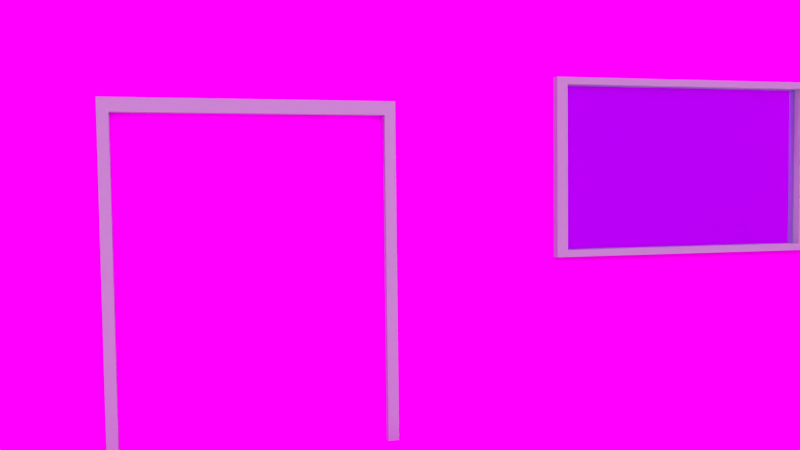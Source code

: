 # Source: house-rdy-to-render.blend  (saved by Blender 2.72.0; exported with 4.5.12 LTS)
import bpy
from mathutils import Matrix  # noqa: F401  (used for matrix-valued properties, if any)

bpy.ops.wm.read_factory_settings(use_empty=True)
scene = bpy.context.scene
scene.name = 'Scene'

# ---- collections
col_collection_1 = bpy.data.collections.new('Collection 1'); scene.collection.children.link(col_collection_1)

# ---- images (referenced by path relative to the original .blend; pixels are not part of the script)
import os
ASSET_DIR = os.environ.get("B2B_ASSET_DIR", "")  # directory of the original .blend (textures are referenced by path, not embedded)
HERE = os.path.dirname(os.path.abspath(__file__))  # packed textures are extracted next to this script under _unpacked/

def load_image(name, relpath, width, height, colorspace="sRGB"):
    """Load a texture the original file referenced (path relative to the .blend, or extracted next to this script)."""
    p = next((c for c in (os.path.join(HERE, relpath), os.path.join(ASSET_DIR, relpath)) if relpath and os.path.exists(c)), "")
    if p:
        img = bpy.data.images.load(p, check_existing=True)
        img.name = name
    else:  # same state as the original file: an image datablock whose file is absent (Cycles renders it pink)
        img = bpy.data.images.new(name, width, height)
        img.source = "FILE"
        img.filepath = "//" + (relpath or name)
    img.colorspace_settings.name = colorspace
    return img
img_wand_jpg = load_image('wand.jpg', 'wand.jpg', 1024, 1024, 'sRGB')
img_htur10_jpg = load_image('htur10.jpg', 'htur10.jpg', 1024, 1024, 'sRGB')
img_dach_png_001 = load_image('dach.png.001', 'dach.png', 1024, 1024, 'sRGB')
img_chemney_jpg_003 = load_image('chemney.jpg.003', 'chemney.jpg', 1024, 1024, 'sRGB')
img_gartenhaus_jpg_002 = load_image('gartenhaus.jpg.002', 'gartenhaus.jpg', 1024, 1024, 'sRGB')
img_steintreppe_png_001 = load_image('steintreppe.PNG.001', 'steintreppe.PNG', 1024, 1024, 'sRGB')
img_garagentor_512_jpg = load_image('garagentor_512.jpg', 'garagentor_512.jpg', 1024, 1024, 'sRGB')
img_sky_jpg = load_image('sky.jpg', 'sky.jpg', 1024, 1024, 'sRGB')

# ---- materials (node trees are filled in below, after node groups)
mat_w_nde = bpy.data.materials.new('Wände')
mat_w_nde.alpha_threshold = 0.0
mat_w_nde.diffuse_color = (0.1815, 0.1512, 0.8, 1.0)
mat_w_nde.roughness = 0.5
mat_fenster = bpy.data.materials.new('Fenster')
mat_fenster.alpha_threshold = 0.0
mat_fenster.roughness = 0.5
mat_fenster.specular_intensity = 1.0
mat_t_r = bpy.data.materials.new('Tür')
mat_t_r.alpha_threshold = 0.0
mat_t_r.roughness = 0.5
mat_t_rrahmen = bpy.data.materials.new('Türrahmen')
mat_t_rrahmen.alpha_threshold = 0.0
mat_t_rrahmen.diffuse_color = (0.464, 0.4998, 0.5277, 1.0)
mat_t_rrahmen.roughness = 0.5
mat_dach = bpy.data.materials.new('Dach')
mat_dach.alpha_threshold = 0.0
mat_dach.roughness = 0.5
mat_dach.specular_intensity = 0.0
mat_schornstein = bpy.data.materials.new('Schornstein')
mat_schornstein.alpha_threshold = 0.0
mat_schornstein.roughness = 0.5
mat_schornstein.specular_intensity = 0.0
mat_gartenhaus = bpy.data.materials.new('gartenhaus')
mat_gartenhaus.alpha_threshold = 0.0
mat_gartenhaus.roughness = 0.5
mat_gartenhaus.specular_intensity = 0.0
mat_steintreppe = bpy.data.materials.new('Steintreppe')
mat_steintreppe.alpha_threshold = 0.0
mat_steintreppe.roughness = 0.5
mat_garagentor = bpy.data.materials.new('Garagentor')
mat_garagentor.alpha_threshold = 0.0
mat_garagentor.roughness = 0.5
mat_material_002 = bpy.data.materials.new('Material.002')
mat_material_002.alpha_threshold = 0.0
mat_material_002.roughness = 0.5
mat_material = bpy.data.materials.new('Material')
mat_material.alpha_threshold = 0.0
mat_material.roughness = 0.5

# ---- material node trees
mat_w_nde.use_nodes = True; mat_w_nde.node_tree.nodes.clear()
_N = mat_w_nde.node_tree.nodes; _L = mat_w_nde.node_tree.links
n0 = _N.new('ShaderNodeOutputMaterial'); n0.name = 'Material Output'; n0.location = (300, 300)
n1 = _N.new('ShaderNodeBsdfDiffuse'); n1.name = 'Diffuse BSDF'; n1.location = (10, 300)
n2 = _N.new('ShaderNodeTexImage'); n2.name = 'Image Texture'; n2.location = (-180, 300)
n2.width = 140
n2.image = img_wand_jpg
_L.new(n1.outputs[0], n0.inputs[0])
_L.new(n2.outputs[0], n1.inputs[0])
n0.is_active_output = True
mat_fenster.use_nodes = True; mat_fenster.node_tree.nodes.clear()
_N = mat_fenster.node_tree.nodes; _L = mat_fenster.node_tree.links
n0 = _N.new('ShaderNodeBsdfAnisotropic'); n0.name = 'Glossy BSDF.001'; n0.location = (-19, 349)
n0.distribution = 'GGX'
n0.inputs[0].default_value = (0.5588, 0.7771, 0.8, 1.0)
n0.inputs[1].default_value = 0.0
n1 = _N.new('ShaderNodeOutputMaterial'); n1.name = 'Material Output'; n1.location = (333, 334)
n2 = _N.new('ShaderNodeMixShader'); n2.name = 'Mix Shader'; n2.location = (164, 302)
n3 = _N.new('ShaderNodeBsdfGlass'); n3.name = 'Glass BSDF'; n3.location = (-10, 155)
n3.distribution = 'BECKMANN'
n3.inputs[0].default_value = (0.6729, 0.9712, 1.0, 1.0)
n3.inputs[2].default_value = 1.45
_L.new(n0.outputs[0], n2.inputs[1])
_L.new(n2.outputs[0], n1.inputs[0])
_L.new(n3.outputs[0], n2.inputs[2])
n1.is_active_output = True
mat_t_r.use_nodes = True; mat_t_r.node_tree.nodes.clear()
_N = mat_t_r.node_tree.nodes; _L = mat_t_r.node_tree.links
n0 = _N.new('ShaderNodeOutputMaterial'); n0.name = 'Material Output'; n0.location = (300, 300)
n1 = _N.new('ShaderNodeBsdfDiffuse'); n1.name = 'Diffuse BSDF'; n1.location = (10, 300)
n2 = _N.new('ShaderNodeTexImage'); n2.name = 'Image Texture'; n2.location = (-180, 300)
n2.width = 140
n2.image = img_htur10_jpg
_L.new(n1.outputs[0], n0.inputs[0])
_L.new(n2.outputs[0], n1.inputs[0])
n0.is_active_output = True
mat_t_rrahmen.use_nodes = True; mat_t_rrahmen.node_tree.nodes.clear()
_N = mat_t_rrahmen.node_tree.nodes; _L = mat_t_rrahmen.node_tree.links
n0 = _N.new('ShaderNodeOutputMaterial'); n0.name = 'Material Output'; n0.location = (300, 300)
n1 = _N.new('ShaderNodeBsdfDiffuse'); n1.name = 'Diffuse BSDF'; n1.location = (10, 300)
n1.inputs[0].default_value = (0.464, 0.4998, 0.5277, 1.0)
_L.new(n1.outputs[0], n0.inputs[0])
n0.is_active_output = True
mat_dach.use_nodes = True; mat_dach.node_tree.nodes.clear()
_N = mat_dach.node_tree.nodes; _L = mat_dach.node_tree.links
n0 = _N.new('ShaderNodeOutputMaterial'); n0.name = 'Material Output'; n0.location = (300, 300)
n1 = _N.new('ShaderNodeBsdfDiffuse'); n1.name = 'Diffuse BSDF'; n1.location = (10, 300)
n2 = _N.new('ShaderNodeTexImage'); n2.name = 'Image Texture'; n2.location = (-180, 300)
n2.width = 140
n2.image = img_dach_png_001
_L.new(n1.outputs[0], n0.inputs[0])
_L.new(n2.outputs[0], n1.inputs[0])
n0.is_active_output = True
mat_schornstein.use_nodes = True; mat_schornstein.node_tree.nodes.clear()
_N = mat_schornstein.node_tree.nodes; _L = mat_schornstein.node_tree.links
n0 = _N.new('ShaderNodeOutputMaterial'); n0.name = 'Material Output'; n0.location = (300, 300)
n1 = _N.new('ShaderNodeBsdfDiffuse'); n1.name = 'Diffuse BSDF'; n1.location = (10, 300)
n2 = _N.new('ShaderNodeTexImage'); n2.name = 'Image Texture'; n2.location = (-180, 300)
n2.width = 140
n2.image = img_chemney_jpg_003
_L.new(n1.outputs[0], n0.inputs[0])
_L.new(n2.outputs[0], n1.inputs[0])
n0.is_active_output = True
mat_gartenhaus.use_nodes = True; mat_gartenhaus.node_tree.nodes.clear()
_N = mat_gartenhaus.node_tree.nodes; _L = mat_gartenhaus.node_tree.links
n0 = _N.new('ShaderNodeOutputMaterial'); n0.name = 'Material Output'; n0.location = (300, 300)
n1 = _N.new('ShaderNodeBsdfDiffuse'); n1.name = 'Diffuse BSDF'; n1.location = (10, 300)
n2 = _N.new('ShaderNodeTexImage'); n2.name = 'Image Texture'; n2.location = (-180, 300)
n2.width = 140
n2.image = img_gartenhaus_jpg_002
_L.new(n1.outputs[0], n0.inputs[0])
_L.new(n2.outputs[0], n1.inputs[0])
n0.is_active_output = True
mat_steintreppe.use_nodes = True; mat_steintreppe.node_tree.nodes.clear()
_N = mat_steintreppe.node_tree.nodes; _L = mat_steintreppe.node_tree.links
n0 = _N.new('ShaderNodeOutputMaterial'); n0.name = 'Material Output'; n0.location = (300, 300)
n1 = _N.new('ShaderNodeBsdfDiffuse'); n1.name = 'Diffuse BSDF'; n1.location = (10, 300)
n2 = _N.new('ShaderNodeTexImage'); n2.name = 'Image Texture'; n2.location = (-180, 300)
n2.width = 140
n2.image = img_steintreppe_png_001
_L.new(n1.outputs[0], n0.inputs[0])
_L.new(n2.outputs[0], n1.inputs[0])
n0.is_active_output = True
mat_garagentor.use_nodes = True; mat_garagentor.node_tree.nodes.clear()
_N = mat_garagentor.node_tree.nodes; _L = mat_garagentor.node_tree.links
n0 = _N.new('ShaderNodeOutputMaterial'); n0.name = 'Material Output'; n0.location = (300, 300)
n1 = _N.new('ShaderNodeBsdfDiffuse'); n1.name = 'Diffuse BSDF'; n1.location = (10, 300)
n2 = _N.new('ShaderNodeTexImage'); n2.name = 'Image Texture'; n2.location = (-180, 300)
n2.width = 140
n2.image = img_garagentor_512_jpg
_L.new(n1.outputs[0], n0.inputs[0])
_L.new(n2.outputs[0], n1.inputs[0])
n0.is_active_output = True
mat_material_002.use_nodes = True; mat_material_002.node_tree.nodes.clear()
_N = mat_material_002.node_tree.nodes; _L = mat_material_002.node_tree.links
n0 = _N.new('ShaderNodeOutputMaterial'); n0.name = 'Material Output'; n0.location = (300, 300)
n1 = _N.new('ShaderNodeEmission'); n1.name = 'Emission'; n1.location = (110, 300)
n1.inputs[0].default_value = (0.723, 0.6843, 0.35, 1.0)
n1.inputs[1].default_value = 2.4
_L.new(n1.outputs[0], n0.inputs[0])
n0.is_active_output = True
mat_material.use_nodes = True; mat_material.node_tree.nodes.clear()
_N = mat_material.node_tree.nodes; _L = mat_material.node_tree.links
n0 = _N.new('ShaderNodeOutputMaterial'); n0.name = 'Material Output'; n0.location = (300, 300)
n1 = _N.new('ShaderNodeEmission'); n1.name = 'Emission'; n1.location = (110, 300)
n1.inputs[0].default_value = (0.8, 0.7761, 0.7761, 1.0)
n1.inputs[1].default_value = 4.2
_L.new(n1.outputs[0], n0.inputs[0])
n0.is_active_output = True

# ---- world
world_world = bpy.data.worlds.new('World'); scene.world = world_world
world_world.use_nodes = True; world_world.node_tree.nodes.clear()
_N = world_world.node_tree.nodes; _L = world_world.node_tree.links
n0 = _N.new('ShaderNodeOutputWorld'); n0.name = 'World Output'; n0.location = (300, 300)
n1 = _N.new('ShaderNodeBackground'); n1.name = 'Background'; n1.location = (10, 300)
n2 = _N.new('ShaderNodeTexImage'); n2.name = 'Image Texture'; n2.location = (-180, 300)
n2.width = 140
n2.image = img_sky_jpg
_L.new(n1.outputs[0], n0.inputs[0])
_L.new(n2.outputs[0], n1.inputs[0])
n0.is_active_output = True
world_world.color = (0.05088, 0.05088, 0.05088)
world_world.use_sun_shadow = False
world_world.sun_shadow_jitter_overblur = 0.0
world_world.cycles.sampling_method = 'MANUAL'
world_world.cycles.sample_map_resolution = 256

# ---- cameras
cam_camera = bpy.data.cameras.new('Camera')
cam_camera.clip_end = 100.0
cam_camera.lens = 35.0
cam_camera.sensor_width = 32.0
cam_camera.sensor_height = 18.0
cam_camera.ortho_scale = 7.314
cam_camera.dof.focus_distance = 0.0

# ---- lights
light_hemi = bpy.data.lights.new('Hemi', 'SUN')
light_hemi.color = (1.0, 0.9667, 0.5376)
light_hemi.transmission_factor = 0.0
light_hemi.angle = 0.1993
light_hemi.energy = 1.0
light_hemi.shadow_buffer_clip_start = 0.5
light_hemi.shadow_soft_size = 0.1
light_hemi.shadow_cascade_max_distance = 1000.0
light_hemi.cycles.use_multiple_importance_sampling = False

# ---- meshes
me_cube_006 = bpy.data.meshes.new('Cube.006')
me_cube_006.from_pydata([(0.9907, -0.976, -1.0), (1.354, -0.976, -1.0), (0.9907, -0.1231, -1.0), (1.354, -0.1231, -1.0), (0.9907, -0.6099, -1.0), (1.173, -0.976, -1.0), (1.354, -0.5496, -1.0), (1.173, -0.1231, -1.0), (1.173, -0.5496, -1.0), (0.9907, -0.976, -0.7883), (0.9907, -0.1231, -0.7883), (0.9907, -0.5496, -0.7883), (1.173, -0.976, -0.7883), (1.173, -0.1231, -0.7883), (1.173, -0.5496, -0.7883), (1.354, -0.976, -0.9105), (1.354, -0.1231, -0.9105), (1.173, -0.976, -0.9105), (1.354, -0.5496, -0.9105), (1.173, -0.1231, -0.9105), (1.173, -0.5496, -0.9105), (1.005, 0.9977, 0.1125), (1.005, 2.256, 0.1125), (-0.9774, 2.26, 0.3271), (-0.9774, 1.002, 0.3271), (1.005, 1.002, -1.218), (1.005, 2.26, -1.218), (-0.9774, 2.26, -1.003), (-0.9774, 1.002, -1.003), (0.9966, -0.305, -0.8392), (0.9967, -0.305, 0.2561), (0.9966, -0.7944, -0.8392), (0.9967, -0.7944, 0.2561), (1.04, -0.305, -0.8392), (1.041, -0.305, 0.2561), (1.04, -0.7944, -0.8392), (1.041, -0.7944, 0.2561), (1.04, -0.3236, -0.7974), (1.041, -0.3236, 0.2143), (1.04, -0.7757, -0.7974), (1.041, -0.7757, 0.2143), (1.014, -0.3236, -0.7974), (1.014, -0.3236, 0.2144), (1.014, -0.7757, -0.7974), (1.014, -0.7757, 0.2144), (-1.0, -2.048, -1.143), (-1.0, 0.9984, -1.143), (1.0, 0.9984, -1.143), (1.0, -2.048, -1.143), (-1.0, -2.048, 2.435), (-1.0, 0.9984, 2.435), (1.0, 0.9984, 2.435), (1.0, -2.048, 2.435), (-0.9033, -1.901, 2.329), (-0.9033, 0.8511, 2.329), (0.9033, 0.8511, 2.329), (0.9033, -1.901, 2.329), (-1.142, -2.265, 2.329), (-1.142, 1.215, 2.329), (1.142, 1.215, 2.329), (1.142, -2.265, 2.329), (-1.142, -2.265, 2.329), (-1.142, 1.215, 2.329), (1.142, 1.215, 2.329), (1.142, -2.265, 2.329), (-0.7283, -1.634, 2.867), (-0.7283, 0.5846, 2.867), (0.7283, 0.5846, 2.867), (0.7283, -1.634, 2.867), (1.002, 0.01564, 1.055), (1.002, 0.01564, 1.607), (1.002, 0.5252, 1.055), (1.002, 0.5252, 1.607), (1.03, -1.18e-05, 1.627), (1.03, -1.18e-05, 1.046), (1.03, 0.5341, 1.627), (1.03, 0.5341, 1.046), (0.542, -2.061, 0.2822), (0.542, -2.061, -0.2695), (-0.6373, -2.061, 0.2822), (-0.6373, -2.061, -0.2695), (0.9766, -1.18e-05, 1.627), (0.9765, -1.18e-05, 1.046), (0.9766, 0.5341, 1.627), (0.9765, 0.5341, 1.046), (1.03, 0.5137, 1.068), (1.03, 0.5137, 1.605), (1.03, 0.02036, 1.068), (1.03, 0.02036, 1.605), (0.9977, -1.596, 1.605), (0.9975, -1.596, 1.068), (0.9977, -1.102, 1.605), (0.9975, -1.102, 1.068), (1.03, -1.596, 1.605), (1.03, -1.596, 1.068), (1.03, -1.102, 1.605), (1.03, -1.102, 1.068), (0.9765, -1.082, 1.046), (0.9766, -1.082, 1.627), (0.9765, -1.616, 1.046), (0.9766, -1.616, 1.627), (1.03, -1.082, 1.046), (1.03, -1.082, 1.627), (1.03, -1.616, 1.046), (1.03, -1.616, 1.627), (1.002, -1.091, 1.607), (1.002, -1.091, 1.055), (1.002, -1.601, 1.607), (1.002, -1.601, 1.055), (0.9975, 0.5137, 1.068), (0.9977, 0.5137, 1.605), (0.9975, 0.02036, 1.068), (0.9977, 0.02036, 1.605), (-0.6454, -2.074, 0.3037), (-0.6454, -2.074, -0.2775), (0.5695, -2.074, 0.3037), (0.5695, -2.074, -0.2775), (-0.6454, -2.044, 0.3037), (-0.6454, -2.044, -0.2775), (0.5695, -2.044, 0.3037), (0.5695, -2.044, -0.2775), (0.5231, -2.074, -0.2554), (0.5231, -2.074, 0.2816), (-0.5991, -2.074, -0.2554), (-0.5991, -2.074, 0.2816), (0.5231, -2.056, -0.2554), (0.5231, -2.056, 0.2816), (-0.5991, -2.056, -0.2554), (-0.5991, -2.056, 0.2816), (0.01207, 1.002, -1.003), (0.01207, 1.002, 0.8988), (0.01207, 2.26, -1.003), (0.01207, 2.26, 0.8988), (1.005, 1.216, -1.004), (1.005, 2.046, -1.004), (1.005, 1.216, -0.1018), (1.005, 2.046, -0.1018), (0.9256, 1.216, -1.004), (0.9256, 2.046, -1.004), (0.9256, 1.216, -0.1018), (0.9256, 2.046, -0.1018), (1.149, 0.9954, 0.1322), (1.149, 2.294, 0.1322), (-1.107, 2.261, 0.3537), (-1.107, 0.9627, 0.3537), (0.0194, 0.9954, 0.9437), (0.0194, 2.294, 0.9437), (0.542, -2.058, 1.702), (0.542, -2.058, 1.15), (-0.6373, -2.058, 1.702), (-0.6373, -2.058, 1.15), (-0.6454, -2.071, 1.723), (-0.6454, -2.071, 1.142), (0.5695, -2.071, 1.723), (0.5695, -2.071, 1.142), (-0.6454, -2.041, 1.723), (-0.6454, -2.041, 1.142), (0.5695, -2.041, 1.723), (0.5695, -2.041, 1.142), (0.5231, -2.071, 1.164), (0.5231, -2.071, 1.701), (-0.5991, -2.071, 1.164), (-0.5991, -2.071, 1.701), (0.5231, -2.053, 1.164), (0.5231, -2.053, 1.701), (-0.5991, -2.053, 1.164), (-0.5991, -2.053, 1.701), (0.9977, 0.02036, 0.3223), (0.9975, 0.02036, -0.2147), (0.9977, 0.5137, 0.3223), (0.9975, 0.5137, -0.2147), (1.002, -1.601, -0.2273), (1.002, -1.601, 0.3245), (1.002, -1.091, -0.2273), (1.002, -1.091, 0.3245), (1.03, -1.616, 0.3444), (1.03, -1.616, -0.2368), (1.03, -1.082, 0.3444), (1.03, -1.082, -0.2368), (0.9766, -1.616, 0.3444), (0.9765, -1.616, -0.2368), (0.9766, -1.082, 0.3444), (0.9765, -1.082, -0.2368), (1.03, -1.102, -0.2147), (1.03, -1.102, 0.3223), (1.03, -1.596, -0.2147), (1.03, -1.596, 0.3223), (0.9975, -1.102, -0.2147), (0.9977, -1.102, 0.3223), (0.9975, -1.596, -0.2147), (0.9977, -1.596, 0.3223), (1.03, 0.02036, 0.3223), (1.03, 0.02036, -0.2147), (1.03, 0.5137, 0.3223), (1.03, 0.5137, -0.2147), (0.9765, 0.5341, -0.2368), (0.9766, 0.5341, 0.3444), (0.9765, -1.18e-05, -0.2368), (0.9766, -1.18e-05, 0.3444), (1.03, 0.5341, -0.2368), (1.03, 0.5341, 0.3444), (1.03, -1.18e-05, -0.2368), (1.03, -1.18e-05, 0.3444), (1.002, 0.5252, 0.3245), (1.002, 0.5252, -0.2273), (1.002, 0.01564, 0.3245), (1.002, 0.01564, -0.2273), (-0.6218, 1.01, 1.718), (-0.6218, 1.01, 1.166), (0.5575, 1.01, 1.718), (0.5575, 1.01, 1.166), (0.5656, 1.023, 1.74), (0.5656, 1.023, 1.158), (-0.6493, 1.023, 1.74), (-0.6493, 1.023, 1.158), (0.5656, 0.993, 1.74), (0.5656, 0.9929, 1.158), (-0.6493, 0.993, 1.74), (-0.6493, 0.9929, 1.158), (-0.6029, 1.023, 1.18), (-0.6029, 1.023, 1.717), (0.5192, 1.023, 1.18), (0.5192, 1.023, 1.717), (-0.6029, 1.005, 1.18), (-0.6029, 1.005, 1.717), (0.5192, 1.005, 1.18), (0.5192, 1.005, 1.717)], [], [(7, 8, 20, 19), (8, 7, 13, 14), (5, 8, 14, 12), (8, 5, 17, 20), (11, 14, 13, 10), (9, 12, 14, 11), (0, 5, 12, 9), (2, 4, 11, 10), (7, 2, 10, 13), (4, 0, 9, 11), (20, 18, 16, 19), (17, 15, 18, 20), (3, 7, 19, 16), (1, 6, 18, 15), (6, 3, 16, 18), (5, 1, 15, 17), (130, 21, 141, 145), (129, 131, 26, 25), (130, 24, 28, 129), (134, 136, 140, 138), (132, 22, 26, 131), (24, 23, 27, 28), (32, 30, 29, 31), (34, 36, 40, 38), (30, 32, 36, 34), (32, 31, 35, 36), (29, 30, 34, 33), (38, 40, 44, 42), (36, 35, 39, 40), (35, 33, 37, 39), (33, 34, 38, 37), (44, 43, 41, 42), (40, 39, 43, 44), (39, 37, 41, 43), (37, 38, 42, 41), (49, 50, 46, 45), (50, 51, 47, 46), (51, 52, 48, 47), (52, 49, 45, 48), (53, 56, 60, 57), (56, 55, 59, 60), (55, 54, 58, 59), (54, 53, 57, 58), (61, 64, 68, 65), (67, 63, 62, 66), (64, 63, 67, 68), (65, 68, 67, 66), (62, 61, 65, 66), (72, 71, 69, 70), (81, 82, 74, 73), (80, 79, 77, 78), (83, 81, 73, 75), (75, 73, 88, 86), (84, 83, 75, 76), (86, 88, 112, 110), (73, 74, 87, 88), (74, 76, 85, 87), (76, 75, 86, 85), (88, 87, 111, 112), (87, 85, 109, 111), (96, 95, 91, 92), (94, 96, 92, 90), (93, 94, 90, 89), (101, 102, 95, 96), (103, 101, 96, 94), (104, 103, 94, 93), (95, 93, 89, 91), (97, 98, 102, 101), (102, 104, 93, 95), (98, 100, 104, 102), (100, 99, 103, 104), (105, 106, 108, 107), (85, 86, 110, 109), (117, 118, 114, 113), (119, 117, 113, 115), (115, 113, 124, 122), (120, 119, 115, 116), (122, 124, 128, 126), (113, 114, 123, 124), (114, 116, 121, 123), (116, 115, 122, 121), (124, 123, 127, 128), (123, 121, 125, 127), (121, 122, 126, 125), (132, 23, 143, 146), (28, 27, 131, 129), (21, 130, 129, 25), (23, 132, 131, 27), (134, 133, 25, 26), (133, 135, 21, 25), (135, 136, 22, 21), (136, 134, 26, 22), (140, 139, 137, 138), (136, 135, 139, 140), (135, 133, 137, 139), (133, 134, 138, 137), (145, 146, 143, 144), (141, 142, 146, 145), (23, 24, 144, 143), (22, 132, 146, 142), (21, 22, 142, 141), (24, 130, 145, 144), (150, 149, 147, 148), (155, 156, 152, 151), (157, 155, 151, 153), (153, 151, 162, 160), (158, 157, 153, 154), (160, 162, 166, 164), (151, 152, 161, 162), (152, 154, 159, 161), (154, 153, 160, 159), (162, 161, 165, 166), (161, 159, 163, 165), (159, 160, 164, 163), (194, 193, 169, 170), (174, 173, 171, 172), (179, 180, 176, 175), (181, 179, 175, 177), (177, 175, 186, 184), (182, 181, 177, 178), (184, 186, 190, 188), (175, 176, 185, 186), (176, 178, 183, 185), (178, 177, 184, 183), (186, 185, 189, 190), (185, 183, 187, 189), (183, 184, 188, 187), (192, 194, 170, 168), (191, 192, 168, 167), (199, 200, 193, 194), (201, 199, 194, 192), (202, 201, 192, 191), (193, 191, 167, 169), (195, 196, 200, 199), (200, 202, 191, 193), (196, 198, 202, 200), (198, 197, 201, 202), (203, 204, 206, 205), (210, 209, 207, 208), (215, 216, 212, 211), (217, 215, 211, 213), (213, 211, 222, 220), (218, 217, 213, 214), (220, 222, 226, 224), (211, 212, 221, 222), (212, 214, 219, 221), (214, 213, 220, 219), (222, 221, 225, 226), (221, 219, 223, 225), (219, 220, 224, 223)])
me_cube_006.polygons.foreach_set('material_index', [0, 7, 7, 0, 7, 7, 7, 0, 7, 0, 7, 7, 7, 7, 7, 7, 4, 0, 0, 0, 0, 0, 0, 3, 3, 3, 3, 3, 3, 0, 3, 2, 3, 0, 3, 0, 0, 0, 0, 4, 4, 4, 4, 4, 4, 4, 4, 4, 1, 3, 1, 3, 3, 3, 3, 3, 3, 3, 3, 3, 3, 3, 3, 3, 3, 3, 3, 3, 3, 3, 3, 1, 3, 3, 3, 3, 3, 3, 3, 3, 3, 3, 3, 3, 4, 0, 0, 0, 0, 0, 0, 0, 8, 0, 0, 4, 4, 4, 4, 4, 4, 4, 1, 3, 3, 3, 3, 3, 3, 3, 3, 3, 3, 3, 3, 1, 3, 3, 3, 3, 3, 3, 3, 3, 3, 3, 3, 3, 3, 3, 3, 3, 3, 3, 3, 3, 3, 1, 1, 3, 3, 3, 3, 3, 3, 3, 3, 3, 3, 3])
_uv = me_cube_006.uv_layers.new(name='UVMap')
_uv.uv.foreach_set('vector', [0.0, 0.0, 1.0, 0.0, 1.0, 1.0, 0.0, 1.0, 0.0, 0.0, 1.0, 0.0, 1.0, 1.0, 0.0, 1.0, 0.0, 0.0, 1.0, 0.0, 1.0, 1.0, 0.0, 1.0, 0.0, 0.0, 1.0, 0.0, 1.0, 1.0, 0.0, 1.0, 0.0, 0.0, 1.0, 0.0, 1.0, 1.0, 0.0, 1.0, 0.0, 0.0, 1.0, 0.0, 1.0, 1.0, 0.0, 1.0, 0.0, 0.0, 1.0, 0.0, 1.0, 1.0, 0.0, 1.0, 0.0, 0.0, 1.0, 0.0, 1.0, 1.0, 0.0, 1.0, 0.0, 0.0, 1.0, 0.0, 1.0, 1.0, 0.0, 1.0, 0.0, 0.0, 1.0, 0.0, 1.0, 1.0, 0.0, 1.0, 0.0, 0.0, 1.0, 0.0, 1.0, 1.0, 0.0, 1.0, 0.0, 0.0, 1.0, 0.0, 1.0, 1.0, 0.0, 1.0, 0.0, 0.0, 1.0, 0.0, 1.0, 1.0, 0.0, 1.0, 0.0, 0.0, 1.0, 0.0, 1.0, 1.0, 0.0, 1.0, 0.0, 0.0, 1.0, 0.0, 1.0, 1.0, 0.0, 1.0, 0.0, 0.0, 1.0, 0.0, 1.0, 1.0, 0.0, 1.0, 1.958, 0.7867, 0.975, -1.413, 1.091, -1.677, 2.073, 0.7817, 0.7762, -0.09954, 1.003, -2.016, 2.748, -1.281, 1.716, -0.1546, 0.4335, 2.682, -1.12, 1.457, -0.3221, -0.223, 0.7762, -0.09954, 0.08275, -1.758, 0.08275, -0.2112, -0.05271, -0.2112, -0.05271, -1.758, 2.532, -2.554, 2.532, 1.142, -0.5118, 3.554, -1.82, 0.8936, -1.12, 1.457, -3.027, -0.3664, -0.7724, -2.016, -0.3221, -0.223, 0.0, 0.0, 1.0, 0.0, 1.0, 1.0, 0.0, 1.0, 0.0, 0.0, 1.0, 0.0, 1.0, 1.0, 0.0, 1.0, 0.0, 0.0, 1.0, 0.0, 1.0, 1.0, 0.0, 1.0, 0.0, 0.0, 1.0, 0.0, 1.0, 1.0, 0.0, 1.0, 0.0, 0.0, 1.0, 0.0, 1.0, 1.0, 0.0, 1.0, 0.0, 0.0, 1.0, 0.0, 1.0, 1.0, 0.0, 1.0, 0.0, 0.0, 1.0, 0.0, 1.0, 1.0, 0.0, 1.0, 0.0, 0.0, 1.0, 0.0, 1.0, 1.0, 0.0, 1.0, 0.0, 0.0, 1.0, 0.0, 1.0, 1.0, 0.0, 1.0, 0.0, 0.0, 1.0, 0.0, 1.0, 1.0, 0.0, 1.0, 0.0, 0.0, 1.0, 0.0, 1.0, 1.0, 0.0, 1.0, 0.0, 0.0, 1.0, 0.0, 1.0, 1.0, 0.0, 1.0, 0.0, 0.0, 1.0, 0.0, 1.0, 1.0, 0.0, 1.0, 2.818, 2.818, -1.818, 2.818, -1.818, -1.818, 2.818, -1.818, -1.41, -1.41, 2.41, -1.41, 2.41, 2.41, -1.41, 2.41, 2.741, 2.741, -1.741, 2.741, -1.741, -1.741, 2.741, -1.741, -2.039, -2.039, 3.039, -2.039, 3.039, 3.039, -2.039, 3.039, 0.0, 0.0, 1.0, 0.0, 1.0, 1.0, 0.0, 1.0, 0.0, 0.0, 1.0, 0.0, 1.0, 1.0, 0.0, 1.0, 0.0, 0.0, 1.0, 0.0, 1.0, 1.0, 0.0, 1.0, 0.0, 0.0, 1.0, 0.0, 1.0, 1.0, 0.0, 1.0, -1.597, -0.5797, 2.597, -0.5797, 1.837, 0.9427, -0.8374, 0.9427, 1.943, -0.6401, 2.764, 1.003, -1.764, 1.003, -0.9435, -0.6401, -2.237, -0.4366, 3.237, -0.4366, 2.245, 0.6319, -1.245, 0.6319, 2.255, -0.8237, 2.255, 1.48, -1.255, 1.48, -1.255, -0.8237, 2.59, 0.5064, -1.59, 0.505, -0.8327, -0.3108, 1.833, -0.3099, 0.0, 0.0, 1.0, 0.0, 1.0, 1.0, 0.0, 1.0, 0.0, 0.0, 1.0, 0.0, 1.0, 1.0, 0.0, 1.0, 0.0, 0.0, 1.0, 0.0, 1.0, 1.0, 0.0, 1.0, 0.0, 0.0, 1.0, 0.0, 1.0, 1.0, 0.0, 1.0, 0.0, 0.0, 1.0, 0.0, 1.0, 1.0, 0.0, 1.0, 0.0, 0.0, 1.0, 0.0, 1.0, 1.0, 0.0, 1.0, 0.0, 0.0, 1.0, 0.0, 1.0, 1.0, 0.0, 1.0, 0.0, 0.0, 1.0, 0.0, 1.0, 1.0, 0.0, 1.0, 0.0, 0.0, 1.0, 0.0, 1.0, 1.0, 0.0, 1.0, 0.0, 0.0, 1.0, 0.0, 1.0, 1.0, 0.0, 1.0, 0.0, 0.0, 1.0, 0.0, 1.0, 1.0, 0.0, 1.0, 0.0, 0.0, 1.0, 0.0, 1.0, 1.0, 0.0, 1.0, 0.0, 0.0, 1.0, 0.0, 1.0, 1.0, 0.0, 1.0, 0.0, 0.0, 1.0, 0.0, 1.0, 1.0, 0.0, 1.0, 0.0, 0.0, 1.0, 0.0, 1.0, 1.0, 0.0, 1.0, 0.0, 0.0, 1.0, 0.0, 1.0, 1.0, 0.0, 1.0, 0.0, 0.0, 1.0, 0.0, 1.0, 1.0, 0.0, 1.0, 0.0, 0.0, 1.0, 0.0, 1.0, 1.0, 0.0, 1.0, 0.0, 0.0, 1.0, 0.0, 1.0, 1.0, 0.0, 1.0, 0.0, 0.0, 1.0, 0.0, 1.0, 1.0, 0.0, 1.0, 0.0, 0.0, 1.0, 0.0, 1.0, 1.0, 0.0, 1.0, 0.0, 0.0, 1.0, 0.0, 1.0, 1.0, 0.0, 1.0, 0.0, 0.0, 1.0, 0.0, 1.0, 1.0, 0.0, 1.0, 0.0, 0.0, 1.0, 0.0, 1.0, 1.0, 0.0, 1.0, 0.0, 0.0, 1.0, 0.0, 1.0, 1.0, 0.0, 1.0, 0.0, 0.0, 1.0, 0.0, 1.0, 1.0, 0.0, 1.0, 0.0, 0.0, 1.0, 0.0, 1.0, 1.0, 0.0, 1.0, 0.0, 0.0, 1.0, 0.0, 1.0, 1.0, 0.0, 1.0, 0.0, 0.0, 1.0, 0.0, 1.0, 1.0, 0.0, 1.0, 0.0, 0.0, 1.0, 0.0, 1.0, 1.0, 0.0, 1.0, 0.0, 0.0, 1.0, 0.0, 1.0, 1.0, 0.0, 1.0, 0.0, 0.0, 1.0, 0.0, 1.0, 1.0, 0.0, 1.0, 0.0, 0.0, 1.0, 0.0, 1.0, 1.0, 0.0, 1.0, 0.0, 0.0, 1.0, 0.0, 1.0, 1.0, 0.0, 1.0, 0.0, 0.0, 1.0, 0.0, 1.0, 1.0, 0.0, 1.0, 0.0, 0.0, 1.0, 0.0, 1.0, 1.0, 0.0, 1.0, 0.6307, 0.6741, 2.15, -0.4326, 2.367, -0.4117, 0.6267, 0.7492, -0.3221, -0.223, -0.7724, -2.016, 1.003, -2.016, 0.7762, -0.09954, -0.5467, 0.07167, 1.016, -1.166, 1.016, 1.828, -0.5467, 2.166, 2.038, -1.746, 4.356, 2.266, -3.356, 2.266, -3.356, -1.746, 2.718, -0.8128, 1.99, -0.09854, 1.716, -0.1546, 2.748, -1.281, 1.721, -0.1506, 2.285, 1.17, 2.033, 1.838, 1.364, -0.2238, 2.285, 1.17, 3.733, 0.3629, 4.38, 0.4919, 2.033, 1.838, 3.733, 0.3629, 2.671, -1.083, 2.711, -1.694, 4.38, 0.4919, 2.037, 2.215, -1.117, 2.215, -1.117, -1.215, 2.037, -1.215, 0.08275, -0.2112, 0.08275, 1.211, -0.05271, 1.211, -0.05271, -0.2112, 0.08275, 1.211, 0.08275, 2.758, -0.05271, 2.758, -0.05271, 1.211, 0.0, 0.0, 0.0, 0.0, 0.0, 0.0, 0.0, 0.0, -0.8329, -0.8157, 1.833, -0.8157, 1.833, 1.795, -0.8329, 1.795, 9.659e-05, 9.664e-05, 0.9333, 9.659e-05, 0.9333, 0.9999, 9.681e-05, 0.9999, -1.393, 2.794, 1.001, 2.74, 1.082, 2.99, -1.389, 3.046, -1.134, -0.4326, 0.6307, 0.6741, 0.6267, 0.7492, -1.367, -0.3744, 0.975, -1.413, -1.393, -1.771, -1.353, -2.046, 1.091, -1.677, 1.001, 2.74, 1.958, 0.7867, 2.073, 0.7817, 1.082, 2.99, 0.0, 0.0, 1.0, 0.0, 1.0, 1.0, 0.0, 1.0, 0.0, 0.0, 1.0, 0.0, 1.0, 1.0, 0.0, 1.0, 0.0, 0.0, 1.0, 0.0, 1.0, 1.0, 0.0, 1.0, 0.0, 0.0, 1.0, 0.0, 1.0, 1.0, 0.0, 1.0, 0.0, 0.0, 1.0, 0.0, 1.0, 1.0, 0.0, 1.0, 0.0, 0.0, 1.0, 0.0, 1.0, 1.0, 0.0, 1.0, 0.0, 0.0, 1.0, 0.0, 1.0, 1.0, 0.0, 1.0, 0.0, 0.0, 1.0, 0.0, 1.0, 1.0, 0.0, 1.0, 0.0, 0.0, 1.0, 0.0, 1.0, 1.0, 0.0, 1.0, 0.0, 0.0, 1.0, 0.0, 1.0, 1.0, 0.0, 1.0, 0.0, 0.0, 1.0, 0.0, 1.0, 1.0, 0.0, 1.0, 0.0, 0.0, 1.0, 0.0, 1.0, 1.0, 0.0, 1.0, 0.0, 0.0, 1.0, 0.0, 1.0, 1.0, 0.0, 1.0, 0.0, 0.0, 1.0, 0.0, 1.0, 1.0, 0.0, 1.0, 0.0, 0.0, 1.0, 0.0, 1.0, 1.0, 0.0, 1.0, 0.0, 0.0, 1.0, 0.0, 1.0, 1.0, 0.0, 1.0, 0.0, 0.0, 1.0, 0.0, 1.0, 1.0, 0.0, 1.0, 0.0, 0.0, 1.0, 0.0, 1.0, 1.0, 0.0, 1.0, 0.0, 0.0, 1.0, 0.0, 1.0, 1.0, 0.0, 1.0, 0.0, 0.0, 1.0, 0.0, 1.0, 1.0, 0.0, 1.0, 0.0, 0.0, 1.0, 0.0, 1.0, 1.0, 0.0, 1.0, 0.0, 0.0, 1.0, 0.0, 1.0, 1.0, 0.0, 1.0, 0.0, 0.0, 1.0, 0.0, 1.0, 1.0, 0.0, 1.0, 0.0, 0.0, 1.0, 0.0, 1.0, 1.0, 0.0, 1.0, 0.0, 0.0, 1.0, 0.0, 1.0, 1.0, 0.0, 1.0, 0.0, 0.0, 1.0, 0.0, 1.0, 1.0, 0.0, 1.0, 0.0, 0.0, 1.0, 0.0, 1.0, 1.0, 0.0, 1.0, 0.0, 0.0, 1.0, 0.0, 1.0, 1.0, 0.0, 1.0, 0.0, 0.0, 1.0, 0.0, 1.0, 1.0, 0.0, 1.0, 0.0, 0.0, 1.0, 0.0, 1.0, 1.0, 0.0, 1.0, 0.0, 0.0, 1.0, 0.0, 1.0, 1.0, 0.0, 1.0, 0.0, 0.0, 1.0, 0.0, 1.0, 1.0, 0.0, 1.0, 0.0, 0.0, 1.0, 0.0, 1.0, 1.0, 0.0, 1.0, 0.0, 0.0, 1.0, 0.0, 1.0, 1.0, 0.0, 1.0, 0.0, 0.0, 1.0, 0.0, 1.0, 1.0, 0.0, 1.0, 0.0, 0.0, 1.0, 0.0, 1.0, 1.0, 0.0, 1.0, 0.0, 0.0, 1.0, 0.0, 1.0, 1.0, 0.0, 1.0, 0.0, 0.0, 1.0, 0.0, 1.0, 1.0, 0.0, 1.0, 0.0, 0.0, 1.0, 0.0, 1.0, 1.0, 0.0, 1.0, 0.0, 0.0, 1.0, 0.0, 1.0, 1.0, 0.0, 1.0, 0.0, 0.0, 1.0, 0.0, 1.0, 1.0, 0.0, 1.0, 0.0, 0.0, 1.0, 0.0, 1.0, 1.0, 0.0, 1.0, 0.0, 0.0, 1.0, 0.0, 1.0, 1.0, 0.0, 1.0, 0.0, 0.0, 1.0, 0.0, 1.0, 1.0, 0.0, 1.0, 0.0, 0.0, 1.0, 0.0, 1.0, 1.0, 0.0, 1.0, 0.0, 0.0, 1.0, 0.0, 1.0, 1.0, 0.0, 1.0, 0.0, 0.0, 1.0, 0.0, 1.0, 1.0, 0.0, 1.0, 0.0, 0.0, 1.0, 0.0, 1.0, 1.0, 0.0, 1.0])
me_cube_006.materials.append(mat_w_nde)
me_cube_006.materials.append(mat_fenster)
me_cube_006.materials.append(mat_t_r)
me_cube_006.materials.append(mat_t_rrahmen)
me_cube_006.materials.append(mat_dach)
me_cube_006.materials.append(mat_schornstein)
me_cube_006.materials.append(mat_gartenhaus)
me_cube_006.materials.append(mat_steintreppe)
me_cube_006.materials.append(mat_garagentor)
me_cube_006.use_remesh_preserve_volume = False
me_cube_006.use_remesh_preserve_attributes = False
me_cube_006.use_mirror_vertex_groups = False
me_cube_006.update()
me_cylinder = bpy.data.meshes.new('Cylinder')
me_cylinder.from_pydata([(0.0, 1.0, -1.0), (0.0, 1.0, 1.0), (0.1951, 0.9808, -1.0), (0.1951, 0.9808, 1.0), (0.3827, 0.9239, -1.0), (0.3827, 0.9239, 1.0), (0.5556, 0.8315, -1.0), (0.5556, 0.8315, 1.0), (0.7071, 0.7071, -1.0), (0.7071, 0.7071, 1.0), (0.8315, 0.5556, -1.0), (0.8315, 0.5556, 1.0), (0.9239, 0.3827, -1.0), (0.9239, 0.3827, 1.0), (0.9808, 0.1951, -1.0), (0.9808, 0.1951, 1.0), (1.0, 7.55e-08, -1.0), (1.0, 7.55e-08, 1.0), (0.9808, -0.1951, -1.0), (0.9808, -0.1951, 1.0), (0.9239, -0.3827, -1.0), (0.9239, -0.3827, 1.0), (0.8315, -0.5556, -1.0), (0.8315, -0.5556, 1.0), (0.7071, -0.7071, -1.0), (0.7071, -0.7071, 1.0), (0.5556, -0.8315, -1.0), (0.5556, -0.8315, 1.0), (0.3827, -0.9239, -1.0), (0.3827, -0.9239, 1.0), (0.1951, -0.9808, -1.0), (0.1951, -0.9808, 1.0), (-3.258e-07, -1.0, -1.0), (-3.258e-07, -1.0, 1.0), (-0.1951, -0.9808, -1.0), (-0.1951, -0.9808, 1.0), (-0.3827, -0.9239, -1.0), (-0.3827, -0.9239, 1.0), (-0.5556, -0.8315, -1.0), (-0.5556, -0.8315, 1.0), (-0.7071, -0.7071, -1.0), (-0.7071, -0.7071, 1.0), (-0.8315, -0.5556, -1.0), (-0.8315, -0.5556, 1.0), (-0.9239, -0.3827, -1.0), (-0.9239, -0.3827, 1.0), (-0.9808, -0.1951, -1.0), (-0.9808, -0.1951, 1.0), (-1.0, 9.656e-07, -1.0), (-1.0, 9.656e-07, 1.0), (-0.9808, 0.1951, -1.0), (-0.9808, 0.1951, 1.0), (-0.9239, 0.3827, -1.0), (-0.9239, 0.3827, 1.0), (-0.8315, 0.5556, -1.0), (-0.8315, 0.5556, 1.0), (-0.7071, 0.7071, -1.0), (-0.7071, 0.7071, 1.0), (-0.5556, 0.8315, -1.0), (-0.5556, 0.8315, 1.0), (-0.3827, 0.9239, -1.0), (-0.3827, 0.9239, 1.0), (-0.1951, 0.9808, -1.0), (-0.1951, 0.9808, 1.0)], [], [(0, 1, 3, 2), (2, 3, 5, 4), (4, 5, 7, 6), (6, 7, 9, 8), (8, 9, 11, 10), (10, 11, 13, 12), (12, 13, 15, 14), (14, 15, 17, 16), (16, 17, 19, 18), (18, 19, 21, 20), (20, 21, 23, 22), (22, 23, 25, 24), (24, 25, 27, 26), (26, 27, 29, 28), (28, 29, 31, 30), (30, 31, 33, 32), (32, 33, 35, 34), (34, 35, 37, 36), (36, 37, 39, 38), (38, 39, 41, 40), (40, 41, 43, 42), (42, 43, 45, 44), (44, 45, 47, 46), (46, 47, 49, 48), (48, 49, 51, 50), (50, 51, 53, 52), (52, 53, 55, 54), (54, 55, 57, 56), (56, 57, 59, 58), (58, 59, 61, 60), (3, 1, 63, 61, 59, 57, 55, 53, 51, 49, 47, 45, 43, 41, 39, 37, 35, 33, 31, 29, 27, 25, 23, 21, 19, 17, 15, 13, 11, 9, 7, 5), (62, 63, 1, 0), (60, 61, 63, 62), (0, 2, 4, 6, 8, 10, 12, 14, 16, 18, 20, 22, 24, 26, 28, 30, 32, 34, 36, 38, 40, 42, 44, 46, 48, 50, 52, 54, 56, 58, 60, 62)])
me_cylinder.use_remesh_preserve_volume = False
me_cylinder.use_remesh_preserve_attributes = False
me_cylinder.use_mirror_vertex_groups = False
me_cylinder.update()
me_plane_004 = bpy.data.meshes.new('Plane.004')
me_plane_004.from_pydata([(-1.0, -1.0, 0.0), (1.0, -1.0, 0.0), (-1.0, 1.0, 0.0), (1.0, 1.0, 0.0)], [], [(0, 1, 3, 2)])
me_plane_004.materials.append(mat_material_002)
me_plane_004.use_remesh_preserve_volume = False
me_plane_004.use_remesh_preserve_attributes = False
me_plane_004.use_mirror_vertex_groups = False
me_plane_004.update()
me_plane_003 = bpy.data.meshes.new('Plane.003')
me_plane_003.from_pydata([(-1.0, -1.0, 0.0), (1.0, -1.0, 0.0), (-1.0, 1.0, 0.0), (1.0, 1.0, 0.0)], [], [(0, 1, 3, 2)])
me_plane_003.materials.append(mat_material)
me_plane_003.use_remesh_preserve_volume = False
me_plane_003.use_remesh_preserve_attributes = False
me_plane_003.use_mirror_vertex_groups = False
me_plane_003.update()
me_plane_002 = bpy.data.meshes.new('Plane.002')
me_plane_002.from_pydata([(-1.0, -1.0, 0.0), (1.0, -1.0, 0.0), (-1.0, 1.0, 0.0), (1.0, 1.0, 0.0)], [], [(0, 1, 3, 2)])
me_plane_002.use_remesh_preserve_volume = False
me_plane_002.use_remesh_preserve_attributes = False
me_plane_002.use_mirror_vertex_groups = False
me_plane_002.update()

# ---- objects
ob_haus = bpy.data.objects.new('Haus', me_cube_006)
ob_s_ule = bpy.data.objects.new('säule', me_cylinder)
ob_lichtquelle2 = bpy.data.objects.new('lichtquelle2', me_plane_004)
ob_lichtquelle1 = bpy.data.objects.new('lichtquelle1', me_plane_003)
ob_boden = bpy.data.objects.new('boden', me_plane_002)
ob_hemi = bpy.data.objects.new('Hemi', light_hemi)
ob_camera = bpy.data.objects.new('Camera', cam_camera)

# ---- transforms, parenting, visibility, modifiers, constraints
ob_haus.location = (0.0, 0.0, 5.5)
ob_haus.scale = (5.5, 9.726, 5.5)
ob_haus.lineart.crease_threshold = 0.0
_m = ob_haus.modifiers.new('SimpleDeform', 'SIMPLE_DEFORM')
_m.deform_method = 'TAPER'
_m.deform_axis = 'Z'
_m.factor = 0.02
_m.angle = 0.02
ob_s_ule.location = (25.35, 5.356, 0.06481)
ob_s_ule.scale = (1.0, 1.0, 16.76)
ob_s_ule.lineart.crease_threshold = 0.0
ob_lichtquelle2.location = (-55.67, -0.3373, 31.31)
ob_lichtquelle2.rotation_euler = (0.0, -0.7854, 0.0)
ob_lichtquelle2.scale = (24.72, 24.72, 24.72)
ob_lichtquelle2.visible_camera = False
ob_lichtquelle2.lineart.crease_threshold = 0.0
ob_lichtquelle1.location = (54.21, -0.3373, 26.12)
ob_lichtquelle1.rotation_euler = (0.0, 0.7854, 0.0)
ob_lichtquelle1.scale = (15.18, 15.18, 15.18)
ob_lichtquelle1.visible_camera = False
ob_lichtquelle1.lineart.crease_threshold = 0.0
ob_boden.location = (7.902, -0.3373, -0.008868)
ob_boden.scale = (-45.89, -45.89, -45.89)
ob_boden.lineart.crease_threshold = 0.0
ob_hemi.location = (0.9647, -49.71, 60.57)
ob_hemi.rotation_euler = (-0.06756, -0.4399, 1.908)
ob_hemi.scale = (4.808, 4.808, 4.808)
ob_hemi.lineart.crease_threshold = 0.0
ob_camera.location = (20.05, -6.508, 5.344)
ob_camera.rotation_euler = (1.536, 0.01081, 1.324)
ob_camera.lock_rotations_4d = False
ob_camera.empty_display_type = 'ARROWS'
ob_camera.color = (0.0, 0.0, 0.0, 0.0)
ob_camera.display_type = 'WIRE'
ob_camera.lineart.crease_threshold = 0.0

# ---- collection membership
col_collection_1.objects.link(ob_haus)
col_collection_1.objects.link(ob_s_ule)
col_collection_1.objects.link(ob_lichtquelle2)
col_collection_1.objects.link(ob_lichtquelle1)
col_collection_1.objects.link(ob_boden)
col_collection_1.objects.link(ob_hemi)
col_collection_1.objects.link(ob_camera)

# ---- scene / render settings (as saved in the file)
scene.camera = ob_camera
scene.frame_start = 1; scene.frame_end = 250; scene.frame_set(1)
scene.render.engine = 'CYCLES'
scene.render.resolution_percentage = 50
scene.render.dither_intensity = 0.0
scene.cycles.use_denoising = False
scene.cycles.samples = 10
scene.cycles.sampling_pattern = 'TABULATED_SOBOL'
scene.cycles.light_sampling_threshold = 0.0
scene.cycles.use_adaptive_sampling = False
scene.cycles.use_light_tree = False
scene.cycles.blur_glossy = 0.0
scene.cycles.pixel_filter_type = 'GAUSSIAN'
scene.cycles.sample_clamp_indirect = 0.0
scene.view_settings.view_transform = 'Standard'
bpy.context.view_layer.update()
